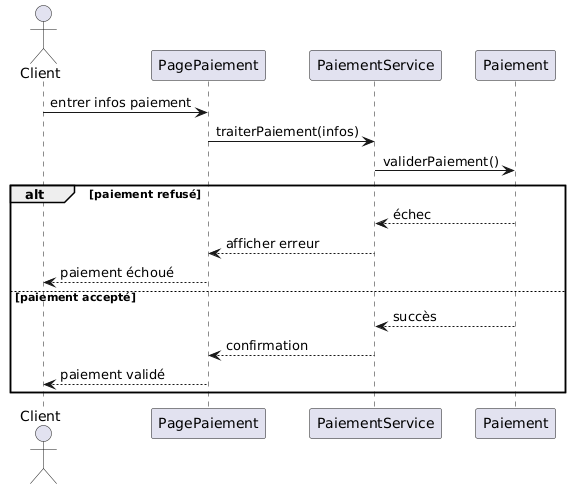

The diagram above was rendered by PlantUML. Its source (embedded in the PNG):
@startuml
actor Client
participant "PagePaiement" as UI
participant "PaiementService" as PS
participant "Paiement" as P

Client -> UI : entrer infos paiement
UI -> PS : traiterPaiement(infos)
PS -> P : validerPaiement()

alt paiement refusé
  P --> PS : échec
  PS --> UI : afficher erreur
  UI --> Client : paiement échoué
else paiement accepté
  P --> PS : succès
  PS --> UI : confirmation
  UI --> Client : paiement validé
end
@enduml